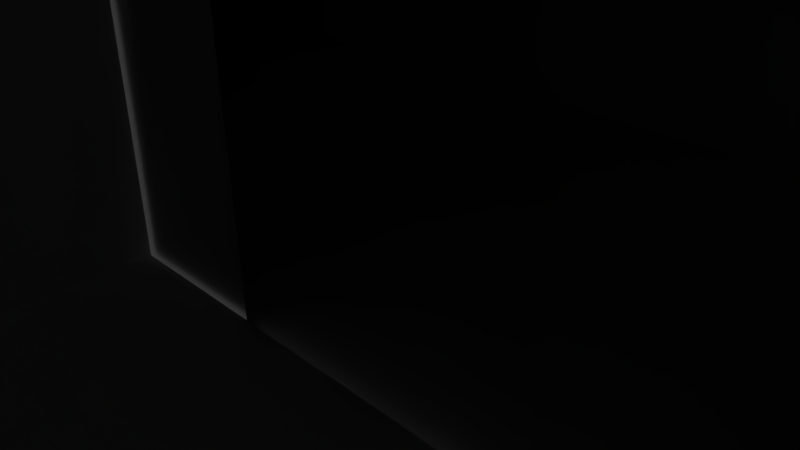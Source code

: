 # Source: lvl.blend  (saved by Blender 2.69.0; exported with 4.5.12 LTS)
import bpy
from mathutils import Matrix  # noqa: F401  (used for matrix-valued properties, if any)

bpy.ops.wm.read_factory_settings(use_empty=True)
scene = bpy.context.scene
scene.name = 'Scene'

# ---- collections
col_collection_1 = bpy.data.collections.new('Collection 1'); scene.collection.children.link(col_collection_1)

# ---- materials (node trees are filled in below, after node groups)
mat_material = bpy.data.materials.new('Material')
mat_material.alpha_threshold = 0.0
mat_material.use_transparent_shadow = False
mat_material.preview_render_type = 'FLAT'
mat_material.roughness = 0.5
mat_material.line_color = (0.0, 0.0, 0.0, 1.0)
mat_material_001 = bpy.data.materials.new('Material.001')
mat_material_001.alpha_threshold = 0.0
mat_material_001.use_transparent_shadow = False
mat_material_001.roughness = 0.5
mat_material_001.line_color = (0.0, 0.0, 0.0, 1.0)

# ---- material node trees

# ---- world
world_world = bpy.data.worlds.new('World'); scene.world = world_world
world_world.color = (0.05088, 0.05088, 0.05088)
world_world.use_sun_shadow = False
world_world.sun_shadow_jitter_overblur = 0.0
world_world.cycles.sampling_method = 'MANUAL'
world_world.cycles.sample_map_resolution = 256

# ---- cameras
cam_camera = bpy.data.cameras.new('Camera')
cam_camera.clip_end = 100.0
cam_camera.lens = 35.0
cam_camera.sensor_width = 32.0
cam_camera.sensor_height = 18.0
cam_camera.ortho_scale = 7.314
cam_camera.dof.focus_distance = 0.0
cam_camera.dof.aperture_fstop = 128.0

# ---- meshes
me_cube = bpy.data.meshes.new('Cube')
me_cube.from_pydata([(-2.589, 1.969, -1.202), (-2.581, 51.03, -1.202), (2.457, 51.03, -1.202), (2.449, 1.965, -1.202), (-2.589, 1.969, 1.578), (-2.581, 51.03, 1.578), (2.457, 51.03, 1.578), (2.449, 1.965, 1.578), (-1.142, -3.982, -1.154), (-1.149, -1.013, -1.154), (0.8473, -1.013, -1.154), (0.8542, -3.982, -1.154), (-1.181, -3.982, 1.598), (-1.188, -1.013, 1.697), (0.8079, -1.013, 1.598), (0.8148, -3.982, 1.598), (6.966, 1.985, -1.188), (2.583, -0.9923, -1.188), (-2.43, -0.9923, -1.188), (-6.813, 1.985, -1.188), (6.966, 1.985, 1.788), (6.966, -0.9923, 1.788), (-6.813, -0.9923, 1.788), (-6.813, 1.985, 1.788), (0.499, -0.9923, -1.188), (-0.8104, -0.9923, -1.188), (-0.8657, -0.9923, 1.522), (0.4874, -0.9923, 1.491), (-2.702, -6.935, 0.0543), (-2.702, -6.742, 0.0543), (-2.606, -6.742, 0.0543), (-2.606, -6.935, 0.0543), (-2.702, -6.935, 0.1508), (-2.702, -6.742, 0.1508), (-2.606, -6.742, 0.1508), (-2.606, -6.935, 0.1508)], [], [(4, 5, 1), (5, 6, 2), (6, 7, 3), (7, 4, 0), (0, 1, 2), (7, 6, 5), (0, 4, 1), (1, 5, 2), (2, 6, 3), (3, 7, 0), (3, 0, 2), (4, 7, 5), (12, 13, 9), (14, 15, 11), (15, 12, 8), (8, 9, 10), (15, 14, 13), (8, 12, 9), (10, 14, 11), (11, 15, 8), (11, 8, 10), (12, 15, 13), (17, 24, 16), (20, 22, 21), (16, 21, 17), (18, 25, 26), (18, 23, 19), (20, 19, 23), (16, 24, 19), (19, 25, 18), (24, 25, 19), (23, 22, 20), (20, 21, 16), (22, 18, 26), (17, 21, 24), (21, 22, 26), (24, 21, 27), (27, 21, 26), (22, 23, 18), (16, 19, 20), (32, 33, 29, 28), (33, 34, 30, 29), (34, 35, 31, 30), (35, 32, 28, 31), (28, 29, 30, 31), (35, 34, 33, 32)])
_uv = me_cube.uv_layers.new(name='UVMap')
_uv.uv.foreach_set('vector', [0.5676, 0.0, 0.5676, 1.782, 0.4667, 1.782, 0.7767, 0.5003, 0.7767, 0.6832, 0.6757, 0.6832, 0.4667, 4.155e-07, 0.4667, 1.782, 0.3658, 1.782, 0.6686, 0.5003, 0.6686, 0.6832, 0.5676, 0.6832, 0.1829, 8.747e-05, 0.1829, 1.782, 4.328e-08, 1.782, 0.3658, 0.0, 0.3658, 1.782, 0.1829, 1.782, 0.4667, 5.237e-07, 0.5676, 0.0, 0.4667, 1.782, 0.6757, 0.5003, 0.7767, 0.5003, 0.6757, 0.6832, 0.3658, 0.0, 0.4667, 4.155e-07, 0.3658, 1.782, 0.5676, 0.5003, 0.6686, 0.5003, 0.5676, 0.6832, 0.0, 0.0, 0.1829, 8.747e-05, 4.328e-08, 1.782, 0.1829, 8.138e-05, 0.3658, 0.0, 0.1829, 1.782, 0.5712, 0.9502, 0.5676, 0.8424, 0.6711, 0.8424, 0.953, 0.6927, 0.953, 0.8005, 0.8531, 0.8005, 0.8491, 0.9455, 0.7767, 0.9466, 0.7767, 0.8466, 0.9385, 0.5005, 0.9385, 0.6083, 0.8661, 0.6081, 0.9256, 0.8005, 0.9256, 0.9083, 0.8531, 0.9085, 0.6711, 0.9502, 0.5712, 0.9502, 0.6711, 0.8424, 0.8531, 0.6927, 0.953, 0.6927, 0.8531, 0.8005, 0.8491, 0.8456, 0.8491, 0.9455, 0.7767, 0.8466, 0.8661, 0.5003, 0.9385, 0.5005, 0.8661, 0.6081, 0.8531, 0.8007, 0.9256, 0.8005, 0.8531, 0.9085, 0.6757, 0.1592, 0.6757, 0.2348, 0.5676, 0.0, 0.8919, 0.5003, 1.0, 0.0, 1.0, 0.5003, 0.7767, 0.8756, 0.6872, 0.8149, 0.7767, 0.6832, 0.8919, 0.1592, 0.8919, 0.218, 0.7935, 0.216, 0.8661, 0.5003, 0.8661, 0.6927, 0.7767, 0.632, 0.6757, 0.0, 0.7838, 0.5003, 0.6757, 0.5003, 0.5676, 0.0, 0.6757, 0.2348, 0.5676, 0.5003, 0.5676, 0.5003, 0.6757, 0.2824, 0.6757, 0.3412, 0.6757, 0.2348, 0.6757, 0.2824, 0.5676, 0.5003, 0.8919, 3.688e-06, 1.0, 0.0, 0.8919, 0.5003, 0.7767, 0.7692, 0.8531, 0.6927, 0.8531, 0.8456, 0.7838, 0.0, 0.8919, 0.1592, 0.7935, 0.216, 0.8919, 0.3412, 0.7838, 0.5003, 0.8919, 0.2655, 0.7838, 0.5003, 0.7838, 0.0, 0.7935, 0.216, 0.8919, 0.2655, 0.7838, 0.5003, 0.7946, 0.2651, 0.7946, 0.2651, 0.7838, 0.5003, 0.7935, 0.216, 0.6757, 0.8424, 0.5676, 0.8424, 0.6757, 0.6832, 0.7838, 1.558e-07, 0.7838, 0.5003, 0.6757, 0.0, 0.6721, 0.5178, 0.6721, 0.5248, 0.6686, 0.5248, 0.6686, 0.5178, 0.6721, 0.5319, 0.6686, 0.5319, 0.6686, 0.5284, 0.6721, 0.5284, 0.6721, 0.5108, 0.6721, 0.5178, 0.6686, 0.5178, 0.6686, 0.5108, 0.6686, 0.5284, 0.6686, 0.5248, 0.6721, 0.5248, 0.6721, 0.5284, 0.6756, 0.5038, 0.6686, 0.5038, 0.6686, 0.5003, 0.6756, 0.5003, 0.6721, 0.5038, 0.6721, 0.5108, 0.6686, 0.5108, 0.6686, 0.5038])
me_cube.materials.append(mat_material)
me_cube.materials.append(mat_material_001)
me_cube.use_remesh_preserve_volume = False
me_cube.use_remesh_preserve_attributes = False
me_cube.use_mirror_vertex_groups = False
me_cube.update()

# ---- objects
ob_cube = bpy.data.objects.new('Cube', me_cube)
ob_camera = bpy.data.objects.new('Camera', cam_camera)

# ---- transforms, parenting, visibility, modifiers, constraints
ob_cube.location = (-10.83, 73.55, 14.65)
ob_cube.scale = (20.73, 10.37, 23.84)
ob_cube.lock_rotations_4d = False
ob_cube.empty_display_type = 'ARROWS'
ob_cube.lineart.crease_threshold = 0.0
ob_camera.location = (-2.38, 47.93, 5.344)
ob_camera.rotation_euler = (1.109, 0.01082, 0.8149)
ob_camera.lock_rotations_4d = False
ob_camera.empty_display_type = 'ARROWS'
ob_camera.color = (0.0, 0.0, 0.0, 0.0)
ob_camera.display_type = 'WIRE'
ob_camera.lineart.crease_threshold = 0.0

# ---- collection membership
col_collection_1.objects.link(ob_cube)
col_collection_1.objects.link(ob_camera)

# ---- scene / render settings (as saved in the file)
scene.camera = ob_camera
scene.frame_start = 1; scene.frame_end = 250; scene.frame_set(15)
scene.render.engine = 'BLENDER_EEVEE_NEXT'
scene.render.image_settings.compression = 90
scene.render.resolution_percentage = 50
scene.render.dither_intensity = 0.0
scene.cycles.use_denoising = False
scene.cycles.samples = 10
scene.cycles.sampling_pattern = 'TABULATED_SOBOL'
scene.cycles.light_sampling_threshold = 0.0
scene.cycles.use_adaptive_sampling = False
scene.cycles.use_light_tree = False
scene.cycles.blur_glossy = 0.0
scene.cycles.volume_bounces = 1
scene.cycles.pixel_filter_type = 'GAUSSIAN'
scene.cycles.sample_clamp_indirect = 0.0
scene.view_settings.view_transform = 'Standard'
bpy.context.view_layer.update()

# ---- added for rendering (the .blend has no usable light): sun
light_auto_sun = bpy.data.lights.new('AutoSun', 'SUN')
light_auto_sun.energy = 3.0
light_auto_sun.angle = 0.0523599
ob_auto_sun = bpy.data.objects.new('AutoSun', light_auto_sun)
scene.collection.objects.link(ob_auto_sun)
ob_auto_sun.rotation_euler = (0.872665, 0.174533, 0.523599)
bpy.context.view_layer.update()
